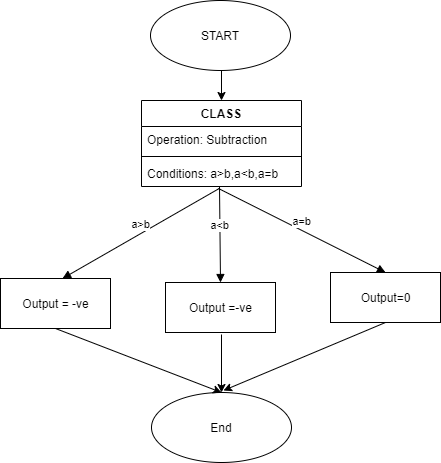

The diagram above was exported from draw.io. Its source (the exported page's mxGraphModel, read from the mxfile embedded in the PNG):
<mxGraphModel dx="1038" dy="491" grid="0" gridSize="10" guides="1" tooltips="1" connect="1" arrows="1" fold="1" page="1" pageScale="1" pageWidth="827" pageHeight="1169" math="0" shadow="0">
  <root>
    <mxCell id="0" />
    <mxCell id="1" parent="0" />
    <mxCell id="7vg2z4qE3Rj1FLZC7jYL-12" style="edgeStyle=orthogonalEdgeStyle;rounded=0;orthogonalLoop=1;jettySize=auto;html=1;exitX=0.5;exitY=1;exitDx=0;exitDy=0;entryX=0.5;entryY=0;entryDx=0;entryDy=0;" edge="1" parent="1" source="7vg2z4qE3Rj1FLZC7jYL-2" target="7vg2z4qE3Rj1FLZC7jYL-3">
      <mxGeometry relative="1" as="geometry" />
    </mxCell>
    <mxCell id="7vg2z4qE3Rj1FLZC7jYL-2" value="START" style="ellipse;whiteSpace=wrap;html=1;" vertex="1" parent="1">
      <mxGeometry x="313" y="9" width="140" height="70" as="geometry" />
    </mxCell>
    <mxCell id="7vg2z4qE3Rj1FLZC7jYL-3" value="CLASS" style="swimlane;fontStyle=1;align=center;verticalAlign=top;childLayout=stackLayout;horizontal=1;startSize=26;horizontalStack=0;resizeParent=1;resizeParentMax=0;resizeLast=0;collapsible=1;marginBottom=0;" vertex="1" parent="1">
      <mxGeometry x="304" y="109" width="160" height="86" as="geometry" />
    </mxCell>
    <mxCell id="7vg2z4qE3Rj1FLZC7jYL-4" value="Operation: Subtraction" style="text;strokeColor=none;fillColor=none;align=left;verticalAlign=top;spacingLeft=4;spacingRight=4;overflow=hidden;rotatable=0;points=[[0,0.5],[1,0.5]];portConstraint=eastwest;" vertex="1" parent="7vg2z4qE3Rj1FLZC7jYL-3">
      <mxGeometry y="26" width="160" height="26" as="geometry" />
    </mxCell>
    <mxCell id="7vg2z4qE3Rj1FLZC7jYL-5" value="" style="line;strokeWidth=1;fillColor=none;align=left;verticalAlign=middle;spacingTop=-1;spacingLeft=3;spacingRight=3;rotatable=0;labelPosition=right;points=[];portConstraint=eastwest;" vertex="1" parent="7vg2z4qE3Rj1FLZC7jYL-3">
      <mxGeometry y="52" width="160" height="8" as="geometry" />
    </mxCell>
    <mxCell id="7vg2z4qE3Rj1FLZC7jYL-6" value="Conditions: a&gt;b,a&lt;b,a=b" style="text;strokeColor=none;fillColor=none;align=left;verticalAlign=top;spacingLeft=4;spacingRight=4;overflow=hidden;rotatable=0;points=[[0,0.5],[1,0.5]];portConstraint=eastwest;" vertex="1" parent="7vg2z4qE3Rj1FLZC7jYL-3">
      <mxGeometry y="60" width="160" height="26" as="geometry" />
    </mxCell>
    <mxCell id="7vg2z4qE3Rj1FLZC7jYL-7" value="Output = -ve" style="html=1;" vertex="1" parent="1">
      <mxGeometry x="163" y="287" width="110" height="50" as="geometry" />
    </mxCell>
    <mxCell id="7vg2z4qE3Rj1FLZC7jYL-8" value="Output =-ve" style="html=1;" vertex="1" parent="1">
      <mxGeometry x="328" y="291" width="110" height="50" as="geometry" />
    </mxCell>
    <mxCell id="7vg2z4qE3Rj1FLZC7jYL-9" value="Output=0" style="html=1;" vertex="1" parent="1">
      <mxGeometry x="493" y="281" width="110" height="50" as="geometry" />
    </mxCell>
    <mxCell id="7vg2z4qE3Rj1FLZC7jYL-15" value="a&amp;gt;b" style="html=1;verticalAlign=bottom;endArrow=block;exitX=0.488;exitY=1.069;exitDx=0;exitDy=0;exitPerimeter=0;entryX=0.564;entryY=0;entryDx=0;entryDy=0;entryPerimeter=0;" edge="1" parent="1" source="7vg2z4qE3Rj1FLZC7jYL-6" target="7vg2z4qE3Rj1FLZC7jYL-7">
      <mxGeometry width="80" relative="1" as="geometry">
        <mxPoint x="372" y="254" as="sourcePoint" />
        <mxPoint x="452" y="254" as="targetPoint" />
      </mxGeometry>
    </mxCell>
    <mxCell id="7vg2z4qE3Rj1FLZC7jYL-16" value="a&amp;lt;b" style="html=1;verticalAlign=bottom;endArrow=block;entryX=0.5;entryY=0;entryDx=0;entryDy=0;" edge="1" parent="1" target="7vg2z4qE3Rj1FLZC7jYL-8">
      <mxGeometry width="80" relative="1" as="geometry">
        <mxPoint x="382" y="195" as="sourcePoint" />
        <mxPoint x="452" y="254" as="targetPoint" />
      </mxGeometry>
    </mxCell>
    <mxCell id="7vg2z4qE3Rj1FLZC7jYL-17" value="a=b" style="html=1;verticalAlign=bottom;endArrow=block;entryX=0.5;entryY=0;entryDx=0;entryDy=0;" edge="1" parent="1" target="7vg2z4qE3Rj1FLZC7jYL-9">
      <mxGeometry width="80" relative="1" as="geometry">
        <mxPoint x="381" y="197" as="sourcePoint" />
        <mxPoint x="452" y="254" as="targetPoint" />
      </mxGeometry>
    </mxCell>
    <mxCell id="7vg2z4qE3Rj1FLZC7jYL-22" value="End" style="ellipse;whiteSpace=wrap;html=1;" vertex="1" parent="1">
      <mxGeometry x="314" y="401" width="140" height="70" as="geometry" />
    </mxCell>
    <mxCell id="7vg2z4qE3Rj1FLZC7jYL-24" value="" style="endArrow=classic;html=1;exitX=0.5;exitY=1;exitDx=0;exitDy=0;entryX=0.5;entryY=0;entryDx=0;entryDy=0;" edge="1" parent="1" source="7vg2z4qE3Rj1FLZC7jYL-7" target="7vg2z4qE3Rj1FLZC7jYL-22">
      <mxGeometry width="50" height="50" relative="1" as="geometry">
        <mxPoint x="387" y="279" as="sourcePoint" />
        <mxPoint x="396" y="399" as="targetPoint" />
      </mxGeometry>
    </mxCell>
    <mxCell id="7vg2z4qE3Rj1FLZC7jYL-25" value="" style="endArrow=classic;html=1;entryX=0.5;entryY=0;entryDx=0;entryDy=0;" edge="1" parent="1" target="7vg2z4qE3Rj1FLZC7jYL-22">
      <mxGeometry width="50" height="50" relative="1" as="geometry">
        <mxPoint x="384" y="343" as="sourcePoint" />
        <mxPoint x="437" y="229" as="targetPoint" />
      </mxGeometry>
    </mxCell>
    <mxCell id="7vg2z4qE3Rj1FLZC7jYL-28" value="" style="endArrow=classic;html=1;exitX=0.5;exitY=1;exitDx=0;exitDy=0;" edge="1" parent="1" source="7vg2z4qE3Rj1FLZC7jYL-9">
      <mxGeometry width="50" height="50" relative="1" as="geometry">
        <mxPoint x="387" y="279" as="sourcePoint" />
        <mxPoint x="386" y="399" as="targetPoint" />
      </mxGeometry>
    </mxCell>
  </root>
</mxGraphModel>